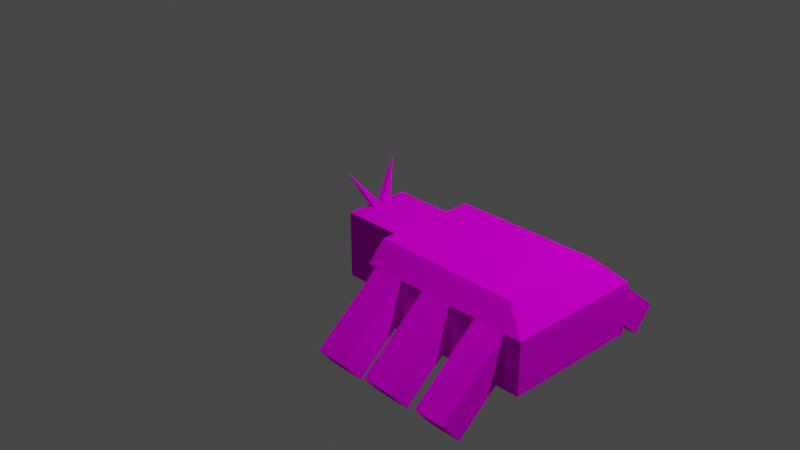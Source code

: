 # Source: 1.blend  (saved by Blender 3.0.42; exported with 4.5.12 LTS)
import bpy
from mathutils import Matrix  # noqa: F401  (used for matrix-valued properties, if any)

bpy.ops.wm.read_factory_settings(use_empty=True)
scene = bpy.context.scene
scene.name = 'Scene'

# ---- collections
col_collection = bpy.data.collections.new('Collection'); scene.collection.children.link(col_collection)

# ---- images (referenced by path relative to the original .blend; pixels are not part of the script)
import os
ASSET_DIR = os.environ.get("B2B_ASSET_DIR", "")  # directory of the original .blend (textures are referenced by path, not embedded)
HERE = os.path.dirname(os.path.abspath(__file__))  # packed textures are extracted next to this script under _unpacked/

def load_image(name, relpath, width, height, colorspace="sRGB"):
    """Load a texture the original file referenced (path relative to the .blend, or extracted next to this script)."""
    p = next((c for c in (os.path.join(HERE, relpath), os.path.join(ASSET_DIR, relpath)) if relpath and os.path.exists(c)), "")
    if p:
        img = bpy.data.images.load(p, check_existing=True)
        img.name = name
    else:  # same state as the original file: an image datablock whose file is absent (Cycles renders it pink)
        img = bpy.data.images.new(name, width, height)
        img.source = "FILE"
        img.filepath = "//" + (relpath or name)
    img.colorspace_settings.name = colorspace
    return img
img_low_poly__pallet_png = load_image('_low_poly__pallet.png', '_low_poly__pallet.png', 1024, 1024, 'sRGB')

# ---- materials (node trees are filled in below, after node groups)
mat_material = bpy.data.materials.new('Material')
mat_material.alpha_threshold = 0.0
mat_material.use_transparent_shadow = False
mat_material.line_color = (0.0, 0.0, 0.0, 1.0)

# ---- material node trees
mat_material.use_nodes = True; mat_material.node_tree.nodes.clear()
_N = mat_material.node_tree.nodes; _L = mat_material.node_tree.links
n0 = _N.new('ShaderNodeOutputMaterial'); n0.name = 'Material Output'; n0.location = (300, 300)
n1 = _N.new('ShaderNodeBsdfDiffuse'); n1.name = 'Диффузный BSDF'; n1.location = (10, 300)
n1.inputs[1].default_value = 0.4
n2 = _N.new('ShaderNodeTexImage'); n2.name = 'Изображение-текстура'; n2.location = (-280, 280)
n2.image = img_low_poly__pallet_png
_L.new(n1.outputs[0], n0.inputs[0])
_L.new(n2.outputs[0], n1.inputs[0])
n0.is_active_output = True

# ---- world
world_world = bpy.data.worlds.new('World'); scene.world = world_world
world_world.use_nodes = True; world_world.node_tree.nodes.clear()
_N = world_world.node_tree.nodes; _L = world_world.node_tree.links
n0 = _N.new('ShaderNodeOutputWorld'); n0.name = 'World Output'; n0.location = (300, 300)
n1 = _N.new('ShaderNodeBackground'); n1.name = 'Background'; n1.location = (10, 300)
n1.inputs[0].default_value = (0.05088, 0.05088, 0.05088, 1.0)
_L.new(n1.outputs[0], n0.inputs[0])
n0.is_active_output = True
world_world.color = (0.05088, 0.05088, 0.05088)
world_world.use_sun_shadow = False
world_world.sun_shadow_jitter_overblur = 0.0

# ---- cameras
cam_camera = bpy.data.cameras.new('Camera')
cam_camera.clip_end = 100.0
cam_camera.ortho_scale = 7.314

# ---- lights
light_light = bpy.data.lights.new('Light', 'POINT')
light_light.transmission_factor = 0.0
light_light.energy = 1000.0
light_light.shadow_soft_size = 0.1
light_light.shadow_maximum_resolution = 0.006
light_light.use_absolute_resolution = True

# ---- meshes
me_cube = bpy.data.meshes.new('Cube')
me_cube.from_pydata([(0.8791, -0.6939, -0.07129), (0.8791, -0.6939, -0.5549), (-1.0, -0.9395, 0.1878), (-1.0, -0.9395, -1.691), (-1.0, 0.0, -1.691), (0.8791, 0.0, 0.1878), (-1.0, 0.0, 0.1878), (0.8791, 0.0, -1.691), (0.8791, -0.9395, 0.1878), (0.8791, -0.9395, -1.691), (0.8791, -0.2456, -0.07129), (0.8791, -0.2456, -0.5549), (0.7971, -0.3024, -0.1326), (0.7971, -0.3024, -0.4936), (0.7971, -0.6371, -0.1326), (0.7971, -0.6371, -0.4936), (0.8791, -0.2619, 0.1878), (0.6396, 0.0, 0.1878), (0.8791, 0.0, 0.1878), (0.6396, -0.2619, 0.1878), (1.119, -0.8071, 1.228), (1.124, -0.8071, 1.226), (1.117, -0.808, 1.223), (1.123, -0.808, 1.221), (0.9568, -0.4112, -1.32), (0.9568, -0.2538, -1.479), (0.9568, -0.2538, -1.32), (0.9568, -0.4112, -1.479), (1.124, -0.4112, -1.479), (1.124, -0.4112, -1.32), (1.124, -0.2538, -1.479), (1.124, -0.2538, -1.32), (1.377, -0.1561, -1.479), (1.377, -0.1561, -1.32), (1.377, -0.153, -1.479), (1.377, -0.153, -1.32), (-1.255, -1.414, -0.8961), (-2.148, -1.414, -0.8961), (-1.255, -1.97, -0.2333), (-2.148, -1.97, -0.2333), (-2.148, -3.315, -2.491), (-1.255, -3.315, -2.491), (-1.255, -3.871, -1.828), (-2.148, -3.871, -1.828), (-1.0, -1.485, 0.3087), (-1.0, -1.97, -1.691), (-1.0, 0.0, -1.691), (-1.0, 0.0, 0.3087), (-5.99, 0.0, -1.691), (-5.99, -1.97, -1.691), (-5.234, -1.485, 0.3087), (-5.234, 0.0, 0.3087), (-1.0, -1.97, -0.2333), (-1.0, 0.0, -0.2333), (-5.99, -1.97, -0.2333), (-5.99, 0.0, -0.2333), (-1.0, -0.4112, 0.3087), (-5.234, -0.4112, 0.3087), (-5.99, -0.5455, -0.2333), (-2.896, -1.414, -0.8961), (-3.789, -1.414, -0.8961), (-2.896, -1.97, -0.2333), (-3.789, -1.97, -0.2333), (-3.789, -3.315, -2.491), (-2.896, -3.315, -2.491), (-2.896, -3.871, -1.828), (-3.789, -3.871, -1.828), (-4.6, -1.414, -0.8961), (-5.493, -1.414, -0.8961), (-4.6, -1.97, -0.2333), (-5.493, -1.97, -0.2333), (-5.493, -3.315, -2.491), (-4.6, -3.315, -2.491), (-4.6, -3.871, -1.828), (-5.493, -3.871, -1.828)], [], [(5, 6, 2, 8), (9, 8, 2, 3), (4, 7, 9, 3), (1, 11, 13, 15), (3, 2, 6, 4), (0, 10, 11, 7, 5, 8, 9, 1), (11, 1, 9, 7), (13, 12, 14, 15), (0, 1, 15, 14), (11, 10, 12, 13), (10, 0, 14, 12), (18, 16, 19, 17), (16, 18, 21, 23), (18, 17, 20, 21), (19, 16, 23, 22), (17, 19, 22, 20), (20, 22, 23, 21), (25, 27, 24, 26), (30, 31, 35, 34), (25, 26, 31, 30), (27, 25, 30, 28), (26, 24, 29, 31), (24, 27, 28, 29), (34, 35, 33, 32), (28, 30, 34, 32), (31, 29, 33, 35), (29, 28, 32, 33), (36, 37, 39, 38), (41, 42, 43, 40), (38, 39, 43, 42), (36, 38, 42, 41), (39, 37, 40, 43), (37, 36, 41, 40), (58, 57, 51, 55), (52, 44, 50, 54), (56, 47, 51, 57), (45, 52, 54, 49), (45, 46, 53, 52), (44, 56, 57, 50), (54, 50, 57, 58), (49, 54, 58, 55, 48), (46, 45, 49, 48), (52, 53, 47, 56, 44), (64, 65, 66, 63), (61, 62, 66, 65), (59, 61, 65, 64), (62, 60, 63, 66), (60, 59, 64, 63), (72, 73, 74, 71), (69, 70, 74, 73), (67, 69, 73, 72), (70, 68, 71, 74), (68, 67, 72, 71)])
_uv = me_cube.uv_layers.new(name='UVMap')
_uv.uv.foreach_set('vector', [0.5687, 0.6312, 0.581, 0.6312, 0.581, 0.6373, 0.5687, 0.6373, 0.5563, 0.6373, 0.5687, 0.6373, 0.5687, 0.6496, 0.5563, 0.6496, 0.544, 0.6312, 0.5563, 0.6312, 0.5563, 0.6373, 0.544, 0.6373, 0.558, 0.6357, 0.558, 0.6328, 0.558, 0.6328, 0.558, 0.6357, 0.5563, 0.6004, 0.5687, 0.6004, 0.5687, 0.6065, 0.5563, 0.6065, 0.567, 0.6357, 0.567, 0.6328, 0.558, 0.6328, 0.5563, 0.6312, 0.5687, 0.6312, 0.5687, 0.6373, 0.5563, 0.6373, 0.558, 0.6357, 0.558, 0.6328, 0.558, 0.6357, 0.5563, 0.6373, 0.5563, 0.6312, 0.768, 0.8513, 0.8179, 0.8513, 0.8179, 0.8674, 0.768, 0.8674, 0.567, 0.6357, 0.558, 0.6357, 0.558, 0.6357, 0.567, 0.6357, 0.558, 0.6328, 0.567, 0.6328, 0.567, 0.6328, 0.558, 0.6328, 0.567, 0.6328, 0.567, 0.6357, 0.567, 0.6357, 0.567, 0.6328, 0.625, 0.625, 0.625, 0.75, 0.875, 0.75, 0.875, 0.625, 0.6096, 0.7176, 0.6096, 0.6925, 0.6096, 0.6925, 0.6096, 0.7176, 0.6096, 0.6925, 0.6599, 0.6925, 0.6599, 0.6925, 0.6096, 0.6925, 0.6599, 0.7176, 0.6096, 0.7176, 0.6096, 0.7176, 0.6599, 0.7176, 0.6599, 0.6925, 0.6599, 0.7176, 0.6599, 0.7176, 0.6599, 0.6925, 0.6599, 0.6925, 0.6599, 0.7176, 0.6096, 0.7176, 0.6096, 0.6925, 0.625, 0.625, 0.625, 0.75, 0.875, 0.75, 0.875, 0.625, 0.6109, 0.6853, 0.6664, 0.6853, 0.6664, 0.6853, 0.6109, 0.6853, 0.6109, 0.6853, 0.6664, 0.6853, 0.6664, 0.6853, 0.6109, 0.6853, 0.6109, 0.7131, 0.6109, 0.6853, 0.6109, 0.6853, 0.6109, 0.7131, 0.6664, 0.6853, 0.6664, 0.7131, 0.6664, 0.7131, 0.6664, 0.6853, 0.6664, 0.7131, 0.6109, 0.7131, 0.6109, 0.7131, 0.6664, 0.7131, 0.6109, 0.6853, 0.6664, 0.6853, 0.6664, 0.7131, 0.6109, 0.7131, 0.6109, 0.7131, 0.6109, 0.6853, 0.6109, 0.6853, 0.6109, 0.7131, 0.6664, 0.6853, 0.6664, 0.7131, 0.6664, 0.7131, 0.6664, 0.6853, 0.6664, 0.7131, 0.6109, 0.7131, 0.6109, 0.7131, 0.6664, 0.7131, 0.5446, 0.6101, 0.5446, 0.6101, 0.5536, 0.6101, 0.5536, 0.6101, 0.5446, 0.6101, 0.5536, 0.6101, 0.5536, 0.6101, 0.5446, 0.6101, 0.5536, 0.6101, 0.5536, 0.6101, 0.5536, 0.6101, 0.5536, 0.6101, 0.5446, 0.6101, 0.5536, 0.6101, 0.5536, 0.6101, 0.5446, 0.6101, 0.5536, 0.6101, 0.5446, 0.6101, 0.5446, 0.6101, 0.5536, 0.6101, 0.5446, 0.6101, 0.5446, 0.6101, 0.5446, 0.6101, 0.5446, 0.6101, 0.6395, 0.4662, 0.6429, 0.4662, 0.6429, 0.4679, 0.6395, 0.4679, 0.5595, 0.5437, 0.5628, 0.5437, 0.5628, 0.5437, 0.5595, 0.5437, 0.6429, 0.4662, 0.6429, 0.4679, 0.6429, 0.4679, 0.6429, 0.4662, 0.5505, 0.6199, 0.5595, 0.6199, 0.5595, 0.6199, 0.5505, 0.6199, 0.5505, 0.6199, 0.5505, 0.6261, 0.5595, 0.6261, 0.5595, 0.6199, 0.5628, 0.5437, 0.5628, 0.5482, 0.5628, 0.5482, 0.5628, 0.5437, 0.5595, 0.5437, 0.5628, 0.5437, 0.5628, 0.5482, 0.5595, 0.5482, 0.5505, 0.6199, 0.5595, 0.6199, 0.5595, 0.6244, 0.5595, 0.6261, 0.5505, 0.6261, 0.5505, 0.6261, 0.5505, 0.6199, 0.5505, 0.6199, 0.5505, 0.6261, 0.5595, 0.5437, 0.5595, 0.5499, 0.5628, 0.5499, 0.5628, 0.5482, 0.5628, 0.5437, 0.529, 0.6219, 0.538, 0.6219, 0.538, 0.6219, 0.529, 0.6219, 0.538, 0.6219, 0.538, 0.6219, 0.538, 0.6219, 0.538, 0.6219, 0.529, 0.6219, 0.538, 0.6219, 0.538, 0.6219, 0.529, 0.6219, 0.538, 0.6219, 0.529, 0.6219, 0.529, 0.6219, 0.538, 0.6219, 0.529, 0.6219, 0.529, 0.6219, 0.529, 0.6219, 0.529, 0.6219, 0.5505, 0.616, 0.5595, 0.616, 0.5595, 0.616, 0.5505, 0.616, 0.5595, 0.616, 0.5595, 0.616, 0.5595, 0.616, 0.5595, 0.616, 0.5505, 0.616, 0.5595, 0.616, 0.5595, 0.616, 0.5505, 0.616, 0.5595, 0.616, 0.5505, 0.616, 0.5505, 0.616, 0.5595, 0.616, 0.5505, 0.616, 0.5505, 0.616, 0.5505, 0.616, 0.5505, 0.616])
me_cube.materials.append(mat_material)
me_cube.use_remesh_preserve_volume = False
me_cube.use_remesh_preserve_attributes = False
me_cube.use_mirror_vertex_groups = False
me_cube.update()

# ---- objects
ob_cube = bpy.data.objects.new('Cube', me_cube)
ob_light = bpy.data.objects.new('Light', light_light)
ob_camera = bpy.data.objects.new('Camera', cam_camera)

# ---- transforms, parenting, visibility, modifiers, constraints
ob_cube.location = (0.0, 0.0, 0.0)
ob_cube.rotation_euler = (0.0, -0.0, -3.142)
ob_cube.scale = (0.3822, 0.3822, 0.3822)
ob_cube.lock_rotations_4d = False
ob_cube.empty_display_type = 'ARROWS'
ob_cube.lineart.crease_threshold = 0.0
_m = ob_cube.modifiers.new('Симметрия', 'MIRROR')
_m.use_axis = (False, True, False)
ob_light.location = (4.076, 1.005, 5.904)
ob_light.rotation_euler = (0.6503, 0.05522, 1.866)
ob_light.lock_rotations_4d = False
ob_light.empty_display_type = 'ARROWS'
ob_light.color = (0.0, 0.0, 0.0, 0.0)
ob_light.lineart.crease_threshold = 0.0
ob_camera.location = (7.359, -6.926, 4.958)
ob_camera.rotation_euler = (1.109, 0.0, 0.8149)
ob_camera.lock_rotations_4d = False
ob_camera.empty_display_type = 'ARROWS'
ob_camera.color = (0.0, 0.0, 0.0, 0.0)
ob_camera.display_type = 'WIRE'
ob_camera.lineart.crease_threshold = 0.0

# ---- collection membership
col_collection.objects.link(ob_cube)
col_collection.objects.link(ob_light)
col_collection.objects.link(ob_camera)

# ---- scene / render settings (as saved in the file)
scene.camera = ob_camera
scene.frame_start = 1; scene.frame_end = 250; scene.frame_set(0)
scene.render.engine = 'BLENDER_EEVEE_NEXT'
scene.cycles.sampling_pattern = 'TABULATED_SOBOL'
scene.cycles.use_light_tree = False
scene.view_settings.view_transform = 'Filmic'
bpy.context.view_layer.update()

